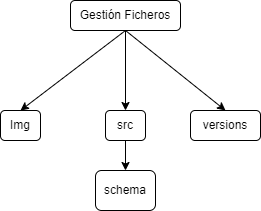

The diagram above was exported from draw.io. Its source (the exported page's mxGraphModel, read from the mxfile embedded in the PNG):
<mxGraphModel dx="812" dy="790" grid="1" gridSize="10" guides="1" tooltips="1" connect="1" arrows="1" fold="1" page="1" pageScale="1" pageWidth="827" pageHeight="1169" math="0" shadow="0">
  <root>
    <mxCell id="0" />
    <mxCell id="1" parent="0" />
    <mxCell id="9" style="edgeStyle=none;html=1;exitX=0.5;exitY=1;exitDx=0;exitDy=0;entryX=0.5;entryY=0;entryDx=0;entryDy=0;" parent="1" source="2" target="4" edge="1">
      <mxGeometry relative="1" as="geometry" />
    </mxCell>
    <mxCell id="10" style="edgeStyle=none;html=1;exitX=0.5;exitY=1;exitDx=0;exitDy=0;entryX=0.5;entryY=0;entryDx=0;entryDy=0;" parent="1" source="2" target="3" edge="1">
      <mxGeometry relative="1" as="geometry" />
    </mxCell>
    <mxCell id="11" style="edgeStyle=none;html=1;exitX=0.5;exitY=1;exitDx=0;exitDy=0;entryX=0.5;entryY=0;entryDx=0;entryDy=0;" parent="1" source="2" target="5" edge="1">
      <mxGeometry relative="1" as="geometry" />
    </mxCell>
    <mxCell id="2" value="Gestión Ficheros" style="rounded=1;whiteSpace=wrap;html=1;" parent="1" vertex="1">
      <mxGeometry x="320" y="200" width="110" height="30" as="geometry" />
    </mxCell>
    <mxCell id="3" value="Img&lt;br&gt;" style="rounded=1;whiteSpace=wrap;html=1;" parent="1" vertex="1">
      <mxGeometry x="250" y="310" width="40" height="30" as="geometry" />
    </mxCell>
    <mxCell id="13" style="edgeStyle=none;html=1;exitX=0.5;exitY=1;exitDx=0;exitDy=0;entryX=0.5;entryY=0;entryDx=0;entryDy=0;" parent="1" source="4" target="12" edge="1">
      <mxGeometry relative="1" as="geometry" />
    </mxCell>
    <mxCell id="4" value="src" style="rounded=1;whiteSpace=wrap;html=1;" parent="1" vertex="1">
      <mxGeometry x="355" y="310" width="40" height="30" as="geometry" />
    </mxCell>
    <mxCell id="5" value="versions" style="rounded=1;whiteSpace=wrap;html=1;" parent="1" vertex="1">
      <mxGeometry x="440" y="310" width="70" height="30" as="geometry" />
    </mxCell>
    <mxCell id="12" value="schema" style="rounded=1;whiteSpace=wrap;html=1;" parent="1" vertex="1">
      <mxGeometry x="345" y="370" width="60" height="40" as="geometry" />
    </mxCell>
  </root>
</mxGraphModel>